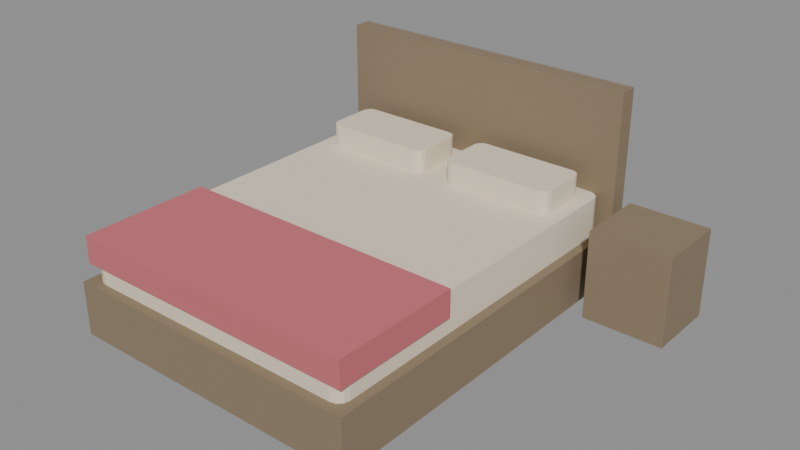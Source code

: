 # Source: city_bed.blend  (saved by Blender 5.4.6; exported with 4.5.12 LTS)
import bpy
from mathutils import Matrix  # noqa: F401  (used for matrix-valued properties, if any)

bpy.ops.wm.read_factory_settings(use_empty=True)
scene = bpy.context.scene
scene.name = 'CityBedAsset'

# ---- collections
col_stubby_citybed = bpy.data.collections.new('STUBBY_CityBed'); scene.collection.children.link(col_stubby_citybed)

# ---- materials (node trees are filled in below, after node groups)
mat_city_timber = bpy.data.materials.new('City_Timber')
mat_city_timber.use_backface_culling = True
mat_city_timber.diffuse_color = (0.2542, 0.1946, 0.1221, 1.0)
mat_city_fabriclinen = bpy.data.materials.new('City_FabricLinen')
mat_city_fabriclinen.diffuse_color = (0.807, 0.7157, 0.5647, 1.0)
mat_city_fabriccoral = bpy.data.materials.new('City_FabricCoral')
mat_city_fabriccoral.diffuse_color = (0.5841, 0.1529, 0.1746, 1.0)

# ---- material node trees
mat_city_timber.use_nodes = True; mat_city_timber.node_tree.nodes.clear()
_N = mat_city_timber.node_tree.nodes; _L = mat_city_timber.node_tree.links
n0 = _N.new('ShaderNodeBsdfPrincipled'); n0.name = 'Principled BSDF'; n0.location = (-200, 100)
n0.inputs[0].default_value = (0.2542, 0.1946, 0.1221, 1.0)
n0.inputs[2].default_value = 0.75
n0.inputs[10].default_value = 0.005
n1 = _N.new('ShaderNodeOutputMaterial'); n1.name = 'Material Output'; n1.location = (200, 100)
_L.new(n0.outputs[0], n1.inputs[0])
n1.is_active_output = True
mat_city_fabriclinen.use_nodes = True; mat_city_fabriclinen.node_tree.nodes.clear()
_N = mat_city_fabriclinen.node_tree.nodes; _L = mat_city_fabriclinen.node_tree.links
n0 = _N.new('ShaderNodeBsdfPrincipled'); n0.name = 'Principled BSDF'; n0.location = (-200, 100)
n0.inputs[0].default_value = (0.807, 0.7157, 0.5647, 1.0)
n0.inputs[2].default_value = 0.95
n0.inputs[10].default_value = 0.005
n1 = _N.new('ShaderNodeOutputMaterial'); n1.name = 'Material Output'; n1.location = (200, 100)
_L.new(n0.outputs[0], n1.inputs[0])
n1.is_active_output = True
mat_city_fabriccoral.use_nodes = True; mat_city_fabriccoral.node_tree.nodes.clear()
_N = mat_city_fabriccoral.node_tree.nodes; _L = mat_city_fabriccoral.node_tree.links
n0 = _N.new('ShaderNodeBsdfPrincipled'); n0.name = 'Principled BSDF'; n0.location = (-200, 100)
n0.inputs[0].default_value = (0.5841, 0.1529, 0.1746, 1.0)
n0.inputs[2].default_value = 0.95
n0.inputs[10].default_value = 0.005
n1 = _N.new('ShaderNodeOutputMaterial'); n1.name = 'Material Output'; n1.location = (200, 100)
_L.new(n0.outputs[0], n1.inputs[0])
n1.is_active_output = True

# ---- meshes
me_citybed_frame = bpy.data.meshes.new('CityBed_Frame')
me_citybed_frame.from_pydata([(-0.85, -1.05, 0.0), (-0.85, -1.05, 0.3), (-0.85, 1.05, 0.0), (-0.85, 1.05, 0.3), (0.85, -1.05, 0.0), (0.85, -1.05, 0.3), (0.85, 1.05, 0.0), (0.85, 1.05, 0.3)], [], [(0, 1, 3, 2), (2, 3, 7, 6), (6, 7, 5, 4), (4, 5, 1, 0), (2, 6, 4, 0), (7, 3, 1, 5)])
_uv = me_citybed_frame.uv_layers.new(name='UVMap')
_uv.uv.foreach_set('vector', [-1.05, 0.0, -1.05, 0.3, 1.05, 0.3, 1.05, 0.0, -0.85, 0.0, -0.85, 0.3, 0.85, 0.3, 0.85, 0.0, 1.05, 0.0, 1.05, 0.3, -1.05, 0.3, -1.05, 0.0, 0.85, 0.0, 0.85, 0.3, -0.85, 0.3, -0.85, 0.0, -0.85, 1.05, 0.85, 1.05, 0.85, -1.05, -0.85, -1.05, 0.85, 1.05, -0.85, 1.05, -0.85, -1.05, 0.85, -1.05])
me_citybed_frame.materials.append(mat_city_timber)
me_citybed_frame.update()
me_citybed_mattress = bpy.data.meshes.new('CityBed_Mattress')
me_citybed_mattress.from_pydata([(0.74, -1.0, 0.3), (0.77, -0.992, 0.3), (0.792, -0.97, 0.3), (0.8, -0.94, 0.3), (0.8, 0.94, 0.3), (0.792, 0.97, 0.3), (0.77, 0.992, 0.3), (0.74, 1.0, 0.3), (-0.74, 1.0, 0.3), (-0.77, 0.992, 0.3), (-0.792, 0.97, 0.3), (-0.8, 0.94, 0.3), (-0.8, -0.94, 0.3), (-0.792, -0.97, 0.3), (-0.77, -0.992, 0.3), (-0.74, -1.0, 0.3), (0.74, -1.0, 0.52), (0.77, -0.992, 0.52), (0.792, -0.97, 0.52), (0.8, -0.94, 0.52), (0.8, 0.94, 0.52), (0.792, 0.97, 0.52), (0.77, 0.992, 0.52), (0.74, 1.0, 0.52), (-0.74, 1.0, 0.52), (-0.77, 0.992, 0.52), (-0.792, 0.97, 0.52), (-0.8, 0.94, 0.52), (-0.8, -0.94, 0.52), (-0.792, -0.97, 0.52), (-0.77, -0.992, 0.52), (-0.74, -1.0, 0.52)], [], [(15, 14, 13, 12, 11, 10, 9, 8, 7, 6, 5, 4, 3, 2, 1, 0), (16, 17, 18, 19, 20, 21, 22, 23, 24, 25, 26, 27, 28, 29, 30, 31), (0, 1, 17, 16), (1, 2, 18, 17), (2, 3, 19, 18), (3, 4, 20, 19), (4, 5, 21, 20), (5, 6, 22, 21), (6, 7, 23, 22), (7, 8, 24, 23), (8, 9, 25, 24), (9, 10, 26, 25), (10, 11, 27, 26), (11, 12, 28, 27), (12, 13, 29, 28), (13, 14, 30, 29), (14, 15, 31, 30), (15, 0, 16, 31)])
_uv = me_citybed_mattress.uv_layers.new(name='UVMap')
_uv.uv.foreach_set('vector', [-0.74, -1.0, -0.77, -0.992, -0.792, -0.97, -0.8, -0.94, -0.8, 0.94, -0.792, 0.97, -0.77, 0.992, -0.74, 1.0, 0.74, 1.0, 0.77, 0.992, 0.792, 0.97, 0.8, 0.94, 0.8, -0.94, 0.792, -0.97, 0.77, -0.992, 0.74, -1.0, 0.74, -1.0, 0.77, -0.992, 0.792, -0.97, 0.8, -0.94, 0.8, 0.94, 0.792, 0.97, 0.77, 0.992, 0.74, 1.0, -0.74, 1.0, -0.77, 0.992, -0.792, 0.97, -0.8, 0.94, -0.8, -0.94, -0.792, -0.97, -0.77, -0.992, -0.74, -1.0, 0.74, 0.3, 0.77, 0.3, 0.77, 0.52, 0.74, 0.52, 0.77, 0.3, 0.792, 0.3, 0.792, 0.52, 0.77, 0.52, -0.97, 0.3, -0.94, 0.3, -0.94, 0.52, -0.97, 0.52, -0.94, 0.3, 0.94, 0.3, 0.94, 0.52, -0.94, 0.52, 0.94, 0.3, 0.97, 0.3, 0.97, 0.52, 0.94, 0.52, 0.792, 0.3, 0.77, 0.3, 0.77, 0.52, 0.792, 0.52, 0.77, 0.3, 0.74, 0.3, 0.74, 0.52, 0.77, 0.52, 0.74, 0.3, -0.74, 0.3, -0.74, 0.52, 0.74, 0.52, -0.74, 0.3, -0.77, 0.3, -0.77, 0.52, -0.74, 0.52, -0.77, 0.3, -0.792, 0.3, -0.792, 0.52, -0.77, 0.52, 0.97, 0.3, 0.94, 0.3, 0.94, 0.52, 0.97, 0.52, 0.94, 0.3, -0.94, 0.3, -0.94, 0.52, 0.94, 0.52, -0.94, 0.3, -0.97, 0.3, -0.97, 0.52, -0.94, 0.52, -0.792, 0.3, -0.77, 0.3, -0.77, 0.52, -0.792, 0.52, -0.77, 0.3, -0.74, 0.3, -0.74, 0.52, -0.77, 0.52, -0.74, 0.3, 0.74, 0.3, 0.74, 0.52, -0.74, 0.52])
me_citybed_mattress.materials.append(mat_city_fabriclinen)
me_citybed_mattress.update()
me_citybed_throw = bpy.data.meshes.new('CityBed_Throw')
me_citybed_throw.from_pydata([(-0.82, -1.02, 0.4), (-0.82, -1.02, 0.55), (-0.82, -0.3, 0.4), (-0.82, -0.3, 0.55), (0.82, -1.02, 0.4), (0.82, -1.02, 0.55), (0.82, -0.3, 0.4), (0.82, -0.3, 0.55)], [], [(0, 1, 3, 2), (2, 3, 7, 6), (6, 7, 5, 4), (4, 5, 1, 0), (2, 6, 4, 0), (7, 3, 1, 5)])
_uv = me_citybed_throw.uv_layers.new(name='UVMap')
_uv.uv.foreach_set('vector', [-1.02, 0.4, -1.02, 0.55, -0.3, 0.55, -0.3, 0.4, -0.82, 0.4, -0.82, 0.55, 0.82, 0.55, 0.82, 0.4, -0.3, 0.4, -0.3, 0.55, -1.02, 0.55, -1.02, 0.4, 0.82, 0.4, 0.82, 0.55, -0.82, 0.55, -0.82, 0.4, -0.82, -0.3, 0.82, -0.3, 0.82, -1.02, -0.82, -1.02, 0.82, -0.3, -0.82, -0.3, -0.82, -1.02, 0.82, -1.02])
me_citybed_throw.materials.append(mat_city_fabriccoral)
me_citybed_throw.update()
me_citybed_pillow_0_4 = bpy.data.meshes.new('CityBed_Pillow-0.4')
me_citybed_pillow_0_4.from_pydata([(-0.13, 0.6, 0.52), (-0.105, 0.6067, 0.52), (-0.0867, 0.625, 0.52), (-0.08, 0.65, 0.52), (-0.08, 0.87, 0.52), (-0.0867, 0.895, 0.52), (-0.105, 0.9133, 0.52), (-0.13, 0.92, 0.52), (-0.67, 0.92, 0.52), (-0.695, 0.9133, 0.52), (-0.7133, 0.895, 0.52), (-0.72, 0.87, 0.52), (-0.72, 0.65, 0.52), (-0.7133, 0.625, 0.52), (-0.695, 0.6067, 0.52), (-0.67, 0.6, 0.52), (-0.13, 0.6, 0.65), (-0.105, 0.6067, 0.65), (-0.0867, 0.625, 0.65), (-0.08, 0.65, 0.65), (-0.08, 0.87, 0.65), (-0.0867, 0.895, 0.65), (-0.105, 0.9133, 0.65), (-0.13, 0.92, 0.65), (-0.67, 0.92, 0.65), (-0.695, 0.9133, 0.65), (-0.7133, 0.895, 0.65), (-0.72, 0.87, 0.65), (-0.72, 0.65, 0.65), (-0.7133, 0.625, 0.65), (-0.695, 0.6067, 0.65), (-0.67, 0.6, 0.65)], [], [(15, 14, 13, 12, 11, 10, 9, 8, 7, 6, 5, 4, 3, 2, 1, 0), (16, 17, 18, 19, 20, 21, 22, 23, 24, 25, 26, 27, 28, 29, 30, 31), (0, 1, 17, 16), (1, 2, 18, 17), (2, 3, 19, 18), (3, 4, 20, 19), (4, 5, 21, 20), (5, 6, 22, 21), (6, 7, 23, 22), (7, 8, 24, 23), (8, 9, 25, 24), (9, 10, 26, 25), (10, 11, 27, 26), (11, 12, 28, 27), (12, 13, 29, 28), (13, 14, 30, 29), (14, 15, 31, 30), (15, 0, 16, 31)])
_uv = me_citybed_pillow_0_4.uv_layers.new(name='UVMap')
_uv.uv.foreach_set('vector', [-0.67, 0.6, -0.695, 0.6067, -0.7133, 0.625, -0.72, 0.65, -0.72, 0.87, -0.7133, 0.895, -0.695, 0.9133, -0.67, 0.92, -0.13, 0.92, -0.105, 0.9133, -0.0867, 0.895, -0.08, 0.87, -0.08, 0.65, -0.0867, 0.625, -0.105, 0.6067, -0.13, 0.6, -0.13, 0.6, -0.105, 0.6067, -0.0867, 0.625, -0.08, 0.65, -0.08, 0.87, -0.0867, 0.895, -0.105, 0.9133, -0.13, 0.92, -0.67, 0.92, -0.695, 0.9133, -0.7133, 0.895, -0.72, 0.87, -0.72, 0.65, -0.7133, 0.625, -0.695, 0.6067, -0.67, 0.6, -0.13, 0.52, -0.105, 0.52, -0.105, 0.65, -0.13, 0.65, -0.105, 0.52, -0.0867, 0.52, -0.0867, 0.65, -0.105, 0.65, 0.625, 0.52, 0.65, 0.52, 0.65, 0.65, 0.625, 0.65, 0.65, 0.52, 0.87, 0.52, 0.87, 0.65, 0.65, 0.65, 0.87, 0.52, 0.895, 0.52, 0.895, 0.65, 0.87, 0.65, 0.895, 0.52, 0.9133, 0.52, 0.9133, 0.65, 0.895, 0.65, -0.105, 0.52, -0.13, 0.52, -0.13, 0.65, -0.105, 0.65, -0.13, 0.52, -0.67, 0.52, -0.67, 0.65, -0.13, 0.65, -0.67, 0.52, -0.695, 0.52, -0.695, 0.65, -0.67, 0.65, 0.9133, 0.52, 0.895, 0.52, 0.895, 0.65, 0.9133, 0.65, 0.895, 0.52, 0.87, 0.52, 0.87, 0.65, 0.895, 0.65, 0.87, 0.52, 0.65, 0.52, 0.65, 0.65, 0.87, 0.65, 0.65, 0.52, 0.625, 0.52, 0.625, 0.65, 0.65, 0.65, 0.625, 0.52, 0.6067, 0.52, 0.6067, 0.65, 0.625, 0.65, -0.695, 0.52, -0.67, 0.52, -0.67, 0.65, -0.695, 0.65, -0.67, 0.52, -0.13, 0.52, -0.13, 0.65, -0.67, 0.65])
me_citybed_pillow_0_4.materials.append(mat_city_fabriclinen)
me_citybed_pillow_0_4.update()
me_citybed_pillow0_4 = bpy.data.meshes.new('CityBed_Pillow0.4')
me_citybed_pillow0_4.from_pydata([(0.67, 0.6, 0.52), (0.695, 0.6067, 0.52), (0.7133, 0.625, 0.52), (0.72, 0.65, 0.52), (0.72, 0.87, 0.52), (0.7133, 0.895, 0.52), (0.695, 0.9133, 0.52), (0.67, 0.92, 0.52), (0.13, 0.92, 0.52), (0.105, 0.9133, 0.52), (0.0867, 0.895, 0.52), (0.08, 0.87, 0.52), (0.08, 0.65, 0.52), (0.0867, 0.625, 0.52), (0.105, 0.6067, 0.52), (0.13, 0.6, 0.52), (0.67, 0.6, 0.65), (0.695, 0.6067, 0.65), (0.7133, 0.625, 0.65), (0.72, 0.65, 0.65), (0.72, 0.87, 0.65), (0.7133, 0.895, 0.65), (0.695, 0.9133, 0.65), (0.67, 0.92, 0.65), (0.13, 0.92, 0.65), (0.105, 0.9133, 0.65), (0.0867, 0.895, 0.65), (0.08, 0.87, 0.65), (0.08, 0.65, 0.65), (0.0867, 0.625, 0.65), (0.105, 0.6067, 0.65), (0.13, 0.6, 0.65)], [], [(15, 14, 13, 12, 11, 10, 9, 8, 7, 6, 5, 4, 3, 2, 1, 0), (16, 17, 18, 19, 20, 21, 22, 23, 24, 25, 26, 27, 28, 29, 30, 31), (0, 1, 17, 16), (1, 2, 18, 17), (2, 3, 19, 18), (3, 4, 20, 19), (4, 5, 21, 20), (5, 6, 22, 21), (6, 7, 23, 22), (7, 8, 24, 23), (8, 9, 25, 24), (9, 10, 26, 25), (10, 11, 27, 26), (11, 12, 28, 27), (12, 13, 29, 28), (13, 14, 30, 29), (14, 15, 31, 30), (15, 0, 16, 31)])
_uv = me_citybed_pillow0_4.uv_layers.new(name='UVMap')
_uv.uv.foreach_set('vector', [0.13, 0.6, 0.105, 0.6067, 0.0867, 0.625, 0.08, 0.65, 0.08, 0.87, 0.0867, 0.895, 0.105, 0.9133, 0.13, 0.92, 0.67, 0.92, 0.695, 0.9133, 0.7133, 0.895, 0.72, 0.87, 0.72, 0.65, 0.7133, 0.625, 0.695, 0.6067, 0.67, 0.6, 0.67, 0.6, 0.695, 0.6067, 0.7133, 0.625, 0.72, 0.65, 0.72, 0.87, 0.7133, 0.895, 0.695, 0.9133, 0.67, 0.92, 0.13, 0.92, 0.105, 0.9133, 0.0867, 0.895, 0.08, 0.87, 0.08, 0.65, 0.0867, 0.625, 0.105, 0.6067, 0.13, 0.6, 0.67, 0.52, 0.695, 0.52, 0.695, 0.65, 0.67, 0.65, 0.6067, 0.52, 0.625, 0.52, 0.625, 0.65, 0.6067, 0.65, 0.625, 0.52, 0.65, 0.52, 0.65, 0.65, 0.625, 0.65, 0.65, 0.52, 0.87, 0.52, 0.87, 0.65, 0.65, 0.65, 0.87, 0.52, 0.895, 0.52, 0.895, 0.65, 0.87, 0.65, 0.895, 0.52, 0.9133, 0.52, 0.9133, 0.65, 0.895, 0.65, 0.695, 0.52, 0.67, 0.52, 0.67, 0.65, 0.695, 0.65, 0.67, 0.52, 0.13, 0.52, 0.13, 0.65, 0.67, 0.65, 0.13, 0.52, 0.105, 0.52, 0.105, 0.65, 0.13, 0.65, 0.9133, 0.52, 0.895, 0.52, 0.895, 0.65, 0.9133, 0.65, 0.895, 0.52, 0.87, 0.52, 0.87, 0.65, 0.895, 0.65, 0.87, 0.52, 0.65, 0.52, 0.65, 0.65, 0.87, 0.65, 0.65, 0.52, 0.625, 0.52, 0.625, 0.65, 0.65, 0.65, 0.0867, 0.52, 0.105, 0.52, 0.105, 0.65, 0.0867, 0.65, 0.105, 0.52, 0.13, 0.52, 0.13, 0.65, 0.105, 0.65, 0.13, 0.52, 0.67, 0.52, 0.67, 0.65, 0.13, 0.65])
me_citybed_pillow0_4.materials.append(mat_city_fabriclinen)
me_citybed_pillow0_4.update()
me_citybed_headboard = bpy.data.meshes.new('CityBed_Headboard')
me_citybed_headboard.from_pydata([(-0.88, 1.0, 0.0), (-0.88, 1.0, 1.1), (-0.88, 1.1, 0.0), (-0.88, 1.1, 1.1), (0.88, 1.0, 0.0), (0.88, 1.0, 1.1), (0.88, 1.1, 0.0), (0.88, 1.1, 1.1)], [], [(0, 1, 3, 2), (2, 3, 7, 6), (6, 7, 5, 4), (4, 5, 1, 0), (2, 6, 4, 0), (7, 3, 1, 5)])
_uv = me_citybed_headboard.uv_layers.new(name='UVMap')
_uv.uv.foreach_set('vector', [1.0, 0.0, 1.0, 1.1, 1.1, 1.1, 1.1, 0.0, -0.88, 0.0, -0.88, 1.1, 0.88, 1.1, 0.88, 0.0, 1.1, 0.0, 1.1, 1.1, 1.0, 1.1, 1.0, 0.0, 0.88, 0.0, 0.88, 1.1, -0.88, 1.1, -0.88, 0.0, -0.88, 1.1, 0.88, 1.1, 0.88, 1.0, -0.88, 1.0, 0.88, 1.1, -0.88, 1.1, -0.88, 1.0, 0.88, 1.0])
me_citybed_headboard.materials.append(mat_city_timber)
me_citybed_headboard.update()
me_citybed_nightstand = bpy.data.meshes.new('CityBed_Nightstand')
me_citybed_nightstand.from_pydata([(0.95, 0.65, 0.0), (0.95, 0.65, 0.5), (0.95, 1.05, 0.0), (0.95, 1.05, 0.5), (1.4, 0.65, 0.0), (1.4, 0.65, 0.5), (1.4, 1.05, 0.0), (1.4, 1.05, 0.5)], [], [(0, 1, 3, 2), (2, 3, 7, 6), (6, 7, 5, 4), (4, 5, 1, 0), (2, 6, 4, 0), (7, 3, 1, 5)])
_uv = me_citybed_nightstand.uv_layers.new(name='UVMap')
_uv.uv.foreach_set('vector', [0.65, 0.0, 0.65, 0.5, 1.05, 0.5, 1.05, 0.0, 0.95, 0.0, 0.95, 0.5, 1.4, 0.5, 1.4, 0.0, 1.05, 0.0, 1.05, 0.5, 0.65, 0.5, 0.65, 0.0, 1.4, 0.0, 1.4, 0.5, 0.95, 0.5, 0.95, 0.0, 0.95, 1.05, 1.4, 1.05, 1.4, 0.65, 0.95, 0.65, 1.4, 1.05, 0.95, 1.05, 0.95, 0.65, 1.4, 0.65])
me_citybed_nightstand.materials.append(mat_city_timber)
me_citybed_nightstand.update()

# ---- objects
ob_citybed_root = bpy.data.objects.new('CityBed_Root', None)
ob_citybed_frame = bpy.data.objects.new('CityBed_Frame', me_citybed_frame)
ob_citybed_mattress = bpy.data.objects.new('CityBed_Mattress', me_citybed_mattress)
ob_citybed_throw = bpy.data.objects.new('CityBed_Throw', me_citybed_throw)
ob_citybed_pillow_0_4 = bpy.data.objects.new('CityBed_Pillow-0.4', me_citybed_pillow_0_4)
ob_citybed_pillow0_4 = bpy.data.objects.new('CityBed_Pillow0.4', me_citybed_pillow0_4)
ob_citybed_headboard = bpy.data.objects.new('CityBed_Headboard', me_citybed_headboard)
ob_citybed_nightstand = bpy.data.objects.new('CityBed_Nightstand', me_citybed_nightstand)
ob_city_bed_lod0 = bpy.data.objects.new('city_bed_LOD0', None)

# ---- transforms, parenting, visibility, modifiers, constraints
ob_citybed_root.location = (0.0, 0.0, 0.0)
ob_citybed_frame.parent = ob_city_bed_lod0
ob_citybed_frame.location = (0.0, 0.0, 0.0)
ob_citybed_mattress.parent = ob_city_bed_lod0
ob_citybed_mattress.location = (0.0, 0.0, 0.0)
ob_citybed_throw.parent = ob_city_bed_lod0
ob_citybed_throw.location = (0.0, 0.0, 0.0)
ob_citybed_pillow_0_4.parent = ob_city_bed_lod0
ob_citybed_pillow_0_4.location = (0.0, 0.0, 0.0)
ob_citybed_pillow0_4.parent = ob_city_bed_lod0
ob_citybed_pillow0_4.location = (0.0, 0.0, 0.0)
ob_citybed_headboard.parent = ob_city_bed_lod0
ob_citybed_headboard.location = (0.0, 0.0, 0.0)
ob_citybed_nightstand.parent = ob_city_bed_lod0
ob_citybed_nightstand.location = (0.0, 0.0, 0.0)
ob_city_bed_lod0.parent = ob_citybed_root
ob_city_bed_lod0.location = (0.0, 0.0, 0.0)

# ---- collection membership
col_stubby_citybed.objects.link(ob_citybed_root)
col_stubby_citybed.objects.link(ob_citybed_frame)
col_stubby_citybed.objects.link(ob_citybed_mattress)
col_stubby_citybed.objects.link(ob_citybed_throw)
col_stubby_citybed.objects.link(ob_citybed_pillow_0_4)
col_stubby_citybed.objects.link(ob_citybed_pillow0_4)
col_stubby_citybed.objects.link(ob_citybed_headboard)
col_stubby_citybed.objects.link(ob_citybed_nightstand)
col_stubby_citybed.objects.link(ob_city_bed_lod0)

# ---- scene / render settings (as saved in the file)
scene.frame_start = 1; scene.frame_end = 250; scene.frame_set(1)
scene.render.engine = 'BLENDER_EEVEE_NEXT'
scene.render.image_settings.exr_codec = 'NONE'
scene.render.use_bake_clear = False
scene.render.bake_margin = 0
scene.render.bake_bias = 0.0
scene.render.bake_samples = 0
scene.render.simplify_subdivision_render = 0
scene.render.simplify_child_particles_render = 0.0
scene.render.compositor_device = 'GPU'
scene.eevee.use_volume_custom_range = False
scene.eevee.gtao_distance = 0.0
scene.eevee.use_fast_gi = False
scene.eevee.fast_gi_thickness_near = 0.1
scene.eevee.fast_gi_thickness_far = 0.0
scene.eevee.ray_tracing_options.screen_trace_thickness = 0.1
bpy.context.view_layer.update()

# ---- added for rendering (the .blend has no active camera and no usable light): camera, sun + grey world if the file has none
cam_auto = bpy.data.cameras.new('AutoCamera')
cam_auto.lens = 50.0
cam_auto.sensor_width = 36.0
cam_auto.clip_end = 1000.0
ob_auto_camera = bpy.data.objects.new('AutoCamera', cam_auto)
scene.collection.objects.link(ob_auto_camera)
ob_auto_camera.location = (3.33293, -3.66252, 3.00834)
ob_auto_camera.rotation_euler = (1.09748, -7.21219e-08, 0.694738)
scene.camera = ob_auto_camera
light_auto_sun = bpy.data.lights.new('AutoSun', 'SUN')
light_auto_sun.energy = 3.0
light_auto_sun.angle = 0.0523599
ob_auto_sun = bpy.data.objects.new('AutoSun', light_auto_sun)
scene.collection.objects.link(ob_auto_sun)
ob_auto_sun.rotation_euler = (0.872665, 0.174533, 0.523599)
if scene.world is None:
    world_auto = bpy.data.worlds.new('AutoWorld')
    world_auto.color = (0.3, 0.3, 0.3)
    scene.world = world_auto
bpy.context.view_layer.update()
